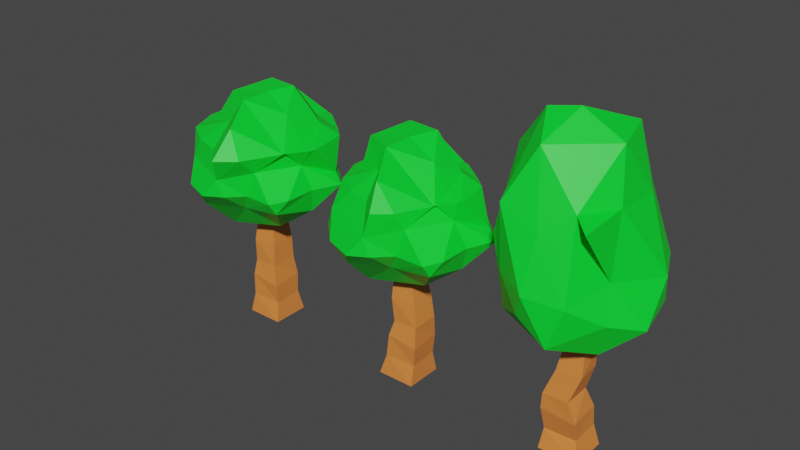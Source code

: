 # Source: tree.blend  (saved by Blender 2.80.75; exported with 4.5.12 LTS)
import bpy
from mathutils import Matrix  # noqa: F401  (used for matrix-valued properties, if any)

bpy.ops.wm.read_factory_settings(use_empty=True)
scene = bpy.context.scene
scene.name = 'Scene'

# ---- materials (node trees are filled in below, after node groups)
mat_treeleaf = bpy.data.materials.new('TreeLeaf')
mat_treewood = bpy.data.materials.new('TreeWood')

# ---- material node trees
mat_treeleaf.use_nodes = True; mat_treeleaf.node_tree.nodes.clear()
_N = mat_treeleaf.node_tree.nodes; _L = mat_treeleaf.node_tree.links
n0 = _N.new('ShaderNodeOutputMaterial'); n0.name = 'Material Output'; n0.location = (300, 300)
n1 = _N.new('ShaderNodeBsdfPrincipled'); n1.name = 'Principled BSDF'; n1.location = (10, 300)
n1.distribution = 'GGX'
n1.subsurface_method = 'BURLEY'
n1.inputs[0].default_value = (0.0, 0.8, 0.02989, 1.0)
n1.inputs[3].default_value = 1.45
n1.inputs[27].default_value = (0.0, 0.0, 0.0, 1.0)
n1.inputs[28].default_value = 1.0
_L.new(n1.outputs[0], n0.inputs[0])
n0.is_active_output = True
mat_treewood.use_nodes = True; mat_treewood.node_tree.nodes.clear()
_N = mat_treewood.node_tree.nodes; _L = mat_treewood.node_tree.links
n0 = _N.new('ShaderNodeOutputMaterial'); n0.name = 'Material Output'; n0.location = (300, 300)
n1 = _N.new('ShaderNodeBsdfPrincipled'); n1.name = 'Principled BSDF'; n1.location = (10, 300)
n1.distribution = 'GGX'
n1.subsurface_method = 'BURLEY'
n1.inputs[0].default_value = (0.8, 0.2392, 0.05176, 1.0)
n1.inputs[3].default_value = 1.45
n1.inputs[27].default_value = (0.0, 0.0, 0.0, 1.0)
n1.inputs[28].default_value = 1.0
_L.new(n1.outputs[0], n0.inputs[0])
n0.is_active_output = True

# ---- world
world_world = bpy.data.worlds.new('World'); scene.world = world_world
world_world.use_nodes = True; world_world.node_tree.nodes.clear()
_N = world_world.node_tree.nodes; _L = world_world.node_tree.links
n0 = _N.new('ShaderNodeOutputWorld'); n0.name = 'World Output'; n0.location = (300, 300)
n1 = _N.new('ShaderNodeBackground'); n1.name = 'Background'; n1.location = (10, 300)
n1.inputs[0].default_value = (0.05088, 0.05088, 0.05088, 1.0)
_L.new(n1.outputs[0], n0.inputs[0])
n0.is_active_output = True
world_world.color = (0.05088, 0.05088, 0.05088)
world_world.use_sun_shadow = False
world_world.sun_shadow_jitter_overblur = 0.0

# ---- meshes
me_cube_001 = bpy.data.meshes.new('Cube.001')
me_cube_001.from_pydata([(-0.4279, 0.3974, 1.84), (-0.3094, -0.3087, 3.747), (-0.4068, 0.4451, 2.485), (-0.3094, 0.3121, 3.747), (-0.3322, 0.3376, 3.149), (0.3114, -0.3087, 3.747), (-0.2931, -0.3348, 3.133), (0.3114, 0.3121, 3.747), (-0.5772, -0.5759, 0.0), (-0.5774, 0.5826, 0.0), (0.581, 0.5823, 0.0), (0.5819, -0.5768, 0.0), (-0.3647, -0.413, 2.546), (-0.3815, -0.3936, 1.808), (-0.4477, -0.4801, 1.327), (-0.4458, -0.4937, 0.6211), (-0.4939, 0.5006, 1.169), (-0.4671, 0.4454, 0.653), (0.3047, 0.352, 3.137), (0.3814, 0.4024, 2.553), (0.4189, 0.3951, 1.906), (0.4585, 0.5061, 1.244), (0.4918, 0.4413, 0.6609), (0.3065, -0.284, 3.205), (0.3937, -0.3579, 2.554), (0.3803, -0.3921, 1.849), (0.5222, -0.4954, 1.217), (0.5114, -0.4416, 0.6136), (0.04635, 0.1996, 3.474), (1.802, -1.518, 4.483), (-0.4833, -2.122, 4.372), (-2.128, 0.2442, 4.472), (-0.6204, 1.975, 4.223), (1.439, 0.9801, 4.67), (0.524, -1.876, 6.866), (-1.422, -0.726, 6.276), (-1.182, 0.9976, 6.67), (0.3678, 1.671, 6.227), (1.576, -0.2583, 6.251), (0.005029, 0.08792, 7.292), (-0.5686, -1.001, 3.312), (1.143, -0.7512, 3.624), (0.4983, -1.487, 4.284), (1.827, -0.1105, 4.103), (1.059, 0.4022, 3.564), (-0.9618, -0.1326, 3.884), (-1.633, -0.9904, 4.381), (-0.5104, 0.7911, 3.574), (-1.383, 1.368, 4.492), (0.3613, 1.711, 4.058), (1.717, -0.3695, 5.593), (2.1, 0.6459, 5.148), (0.2922, -2.314, 5.399), (1.127, -1.626, 5.62), (-1.726, -0.6375, 5.503), (-1.303, -1.718, 5.526), (-1.249, 1.703, 5.54), (-1.756, 0.644, 5.374), (1.087, 1.463, 5.608), (-0.3068, 1.926, 5.295), (1.514, -0.8786, 6.11), (-0.3711, -1.068, 6.664), (-1.71, -0.03685, 6.36), (-0.4361, 1.757, 6.777), (1.324, 0.8624, 6.408), (-0.03244, -0.8269, 7.28), (0.9641, -0.111, 6.898), (-0.9474, -0.389, 7.226), (-0.6588, 0.9175, 7.331), (0.4222, 0.7409, 7.376), (1.58, 1.34, 6.123), (-1.089, 2.116, 4.874), (-2.358, 0.5108, 4.874), (2.121, -0.2275, 6.123), (-2.176, -0.2579, 6.123), (1.65, -0.9701, 6.123), (2.382, 0.558, 4.874), (0.5189, -2.613, 6.123), (-1.523, 1.706, 4.874), (-0.4749, 2.287, 6.123), (-1.769, 1.07, 6.123), (0.6313, 2.092, 6.123), (-0.1072, -2.547, 4.874), (1.768, -1.764, 4.874), (1.662, -0.9556, 6.123), (0.4378, -2.233, 4.874), (-1.784, 1.193, 4.874), (-0.9913, -1.715, 6.123), (1.523, 1.231, 4.874), (-0.4958, 2.26, 4.874), (-1.055, 2.149, 6.123), (-1.886, -0.9248, 6.123), (1.91, 1.033, 6.123), (1.084, -2.147, 6.123), (0.8921, -1.77, 4.874), (0.8628, 1.822, 4.874), (-0.1235, -1.985, 6.123), (1.705, -0.9132, 6.123), (-2.373, -0.1494, 4.874), (-0.9828, -2.215, 4.874), (2.066, -0.3719, 6.123), (-1.924, -0.9446, 4.874), (0.3991, 2.178, 6.123), (-0.117, 2.169, 4.874), (-2.19, 0.1333, 6.123), (1.653, -0.994, 6.123), (-1.784, -1.189, 6.123), (-1.513, 1.651, 6.123), (2.007, -1.244, 4.874), (1.997, 0.9485, 4.874), (2.03, -0.2811, 4.874), (-1.705, -1.5, 4.874)], [], [(6, 1, 3, 4), (4, 3, 7, 18), (18, 7, 5, 23), (23, 5, 1, 6), (20, 19, 24, 25), (7, 3, 1, 5), (11, 27, 15, 8), (27, 26, 14, 15), (25, 24, 12, 13), (26, 25, 13, 14), (21, 20, 25, 26), (10, 22, 27, 11), (24, 23, 6, 12), (22, 21, 26, 27), (19, 18, 23, 24), (9, 17, 22, 10), (17, 16, 21, 22), (16, 0, 20, 21), (0, 2, 19, 20), (2, 4, 18, 19), (8, 15, 17, 9), (15, 14, 16, 17), (14, 13, 0, 16), (13, 12, 2, 0), (12, 6, 4, 2), (28, 41, 40), (29, 41, 43), (28, 40, 45), (28, 45, 47), (28, 47, 44), (29, 43, 110, 108), (30, 42, 85, 82), (31, 46, 101, 98), (32, 48, 78, 71), (33, 49, 95, 88), (29, 108, 83), (30, 82, 99), (31, 98, 72), (32, 71, 89), (33, 88, 109), (34, 105, 75, 65), (35, 61, 67), (36, 62, 68), (37, 63, 69), (38, 64, 66), (66, 69, 39), (66, 64, 69), (64, 37, 69), (69, 68, 39), (69, 63, 68), (63, 36, 68), (68, 67, 39), (68, 62, 67), (62, 35, 67), (67, 65, 39), (67, 61, 65), (61, 34, 65), (65, 66, 39), (65, 75, 84, 66), (60, 97, 84), (51, 92, 73), (51, 58, 70, 92), (58, 81, 70), (59, 79, 102), (59, 56, 90, 79), (56, 107, 90), (57, 104, 80), (57, 54, 74, 104), (54, 91, 74), (55, 87, 106), (55, 52, 96, 87), (52, 77, 96), (53, 60, 105, 93), (53, 50, 60), (50, 100, 97, 60), (58, 59, 102, 81), (58, 95, 103, 59), (49, 32, 89, 103), (56, 57, 80, 107), (56, 78, 86, 57), (48, 31, 72, 86), (54, 55, 106, 91), (54, 101, 111, 55), (46, 30, 99, 111), (52, 53, 93, 77), (52, 85, 94, 53), (42, 29, 83, 94), (50, 51, 73, 100), (50, 110, 76, 51), (43, 33, 109, 76), (44, 49, 33), (44, 47, 49), (47, 32, 49), (47, 48, 32), (47, 45, 48), (45, 31, 48), (45, 46, 31), (45, 40, 46), (40, 30, 46), (43, 44, 33), (43, 41, 44), (41, 28, 44), (40, 42, 30), (40, 41, 42), (41, 29, 42), (84, 97, 38, 66), (90, 107, 36, 63), (96, 77, 34, 61), (103, 89, 59), (111, 99, 55), (76, 109, 51), (88, 95, 58), (75, 105, 60), (84, 75, 60), (79, 90, 63), (87, 96, 61), (103, 95, 49), (111, 101, 46), (76, 110, 43), (71, 78, 56), (109, 88, 58, 51), (102, 79, 63, 37), (106, 87, 61, 35), (81, 102, 37), (91, 106, 35), (100, 73, 38), (98, 101, 54), (89, 71, 56, 59), (70, 81, 37, 64), (74, 91, 35, 62), (97, 100, 38), (86, 72, 57), (94, 83, 53), (82, 85, 52), (72, 98, 54, 57), (92, 70, 64), (104, 74, 62), (86, 78, 48), (94, 85, 42), (108, 110, 50), (99, 82, 52, 55), (73, 92, 64, 38), (80, 104, 62, 36), (93, 105, 34), (107, 80, 36), (77, 93, 34), (83, 108, 50, 53)])
me_cube_001.polygons.foreach_set('material_index', [1, 1, 1, 1, 1, 1, 1, 1, 1, 1, 1, 1, 1, 1, 1, 1, 1, 1, 1, 1, 1, 1, 1, 1, 1, 0, 0, 0, 0, 0, 0, 0, 0, 0, 0, 0, 0, 0, 0, 0, 0, 0, 0, 0, 0, 0, 0, 0, 0, 0, 0, 0, 0, 0, 0, 0, 0, 0, 0, 0, 0, 0, 0, 0, 0, 0, 0, 0, 0, 0, 0, 0, 0, 0, 0, 0, 0, 0, 0, 0, 0, 0, 0, 0, 0, 0, 0, 0, 0, 0, 0, 0, 0, 0, 0, 0, 0, 0, 0, 0, 0, 0, 0, 0, 0, 0, 0, 0, 0, 0, 0, 0, 0, 0, 0, 0, 0, 0, 0, 0, 0, 0, 0, 0, 0, 0, 0, 0, 0, 0, 0, 0, 0, 0, 0, 0, 0, 0, 0, 0, 0, 0, 0, 0, 0, 0, 0])
_uv = me_cube_001.uv_layers.new(name='UVMap')
_uv.uv.foreach_set('vector', [0.6042, 0.0, 0.625, 0.0, 0.625, 0.25, 0.6042, 0.25, 0.6042, 0.25, 0.625, 0.25, 0.625, 0.5, 0.6042, 0.5, 0.6042, 0.5, 0.625, 0.5, 0.625, 0.75, 0.6042, 0.75, 0.6042, 0.75, 0.625, 0.75, 0.625, 1.0, 0.6042, 1.0, 0.5625, 0.5, 0.5833, 0.5, 0.5833, 0.75, 0.5625, 0.75, 0.625, 0.5, 0.875, 0.5, 0.875, 0.75, 0.625, 0.75, 0.5, 0.75, 0.5208, 0.75, 0.5208, 1.0, 0.5, 1.0, 0.5208, 0.75, 0.5417, 0.75, 0.5417, 1.0, 0.5208, 1.0, 0.5625, 0.75, 0.5833, 0.75, 0.5833, 1.0, 0.5625, 1.0, 0.5417, 0.75, 0.5625, 0.75, 0.5625, 1.0, 0.5417, 1.0, 0.5417, 0.5, 0.5625, 0.5, 0.5625, 0.75, 0.5417, 0.75, 0.5, 0.5, 0.5208, 0.5, 0.5208, 0.75, 0.5, 0.75, 0.5833, 0.75, 0.6042, 0.75, 0.6042, 1.0, 0.5833, 1.0, 0.5208, 0.5, 0.5417, 0.5, 0.5417, 0.75, 0.5208, 0.75, 0.5833, 0.5, 0.6042, 0.5, 0.6042, 0.75, 0.5833, 0.75, 0.5, 0.25, 0.5208, 0.25, 0.5208, 0.5, 0.5, 0.5, 0.5208, 0.25, 0.5417, 0.25, 0.5417, 0.5, 0.5208, 0.5, 0.5417, 0.25, 0.5625, 0.25, 0.5625, 0.5, 0.5417, 0.5, 0.5625, 0.25, 0.5833, 0.25, 0.5833, 0.5, 0.5625, 0.5, 0.5833, 0.25, 0.6042, 0.25, 0.6042, 0.5, 0.5833, 0.5, 0.5, 0.0, 0.5208, 0.0, 0.5208, 0.25, 0.5, 0.25, 0.5208, 0.0, 0.5417, 0.0, 0.5417, 0.25, 0.5208, 0.25, 0.5417, 0.0, 0.5625, 0.0, 0.5625, 0.25, 0.5417, 0.25, 0.5625, 0.0, 0.5833, 0.0, 0.5833, 0.25, 0.5625, 0.25, 0.5833, 0.0, 0.6042, 0.0, 0.6042, 0.25, 0.5833, 0.25, 0.8182, 0.0, 0.7727, 0.07873, 0.8636, 0.07873, 0.7273, 0.1575, 0.6818, 0.07873, 0.6364, 0.1575, 0.09091, 0.0, 0.04545, 0.07873, 0.1364, 0.07873, 0.2727, 0.0, 0.2273, 0.07873, 0.3182, 0.07873, 0.4545, 0.0, 0.4091, 0.07873, 0.5, 0.07873, 0.7273, 0.1575, 0.6364, 0.1575, 0.6597, 0.1979, 0.7114, 0.1849, 0.9091, 0.1575, 0.8182, 0.1575, 0.8423, 0.1993, 0.8868, 0.1961, 0.1818, 0.1575, 0.09091, 0.1575, 0.1108, 0.1919, 0.1631, 0.1899, 0.3636, 0.1575, 0.2727, 0.1575, 0.2892, 0.186, 0.3413, 0.1962, 0.5455, 0.1575, 0.4545, 0.1575, 0.4783, 0.1986, 0.5357, 0.1744, 0.7273, 0.1575, 0.7114, 0.1849, 0.7427, 0.1842, 0.9091, 0.1575, 0.8868, 0.1961, 0.9288, 0.1915, 0.1818, 0.1575, 0.1631, 0.1899, 0.2033, 0.1947, 0.3636, 0.1575, 0.3413, 0.1962, 0.3916, 0.2059, 0.5455, 0.1575, 0.5357, 0.1744, 0.5659, 0.1929, 0.8182, 0.3149, 0.7288, 0.3149, 0.7278, 0.3158, 0.7727, 0.3937, 1.0, 0.3149, 0.9091, 0.3149, 0.9545, 0.3937, 0.2727, 0.3149, 0.1818, 0.3149, 0.2273, 0.3937, 0.4545, 0.3149, 0.3636, 0.3149, 0.4091, 0.3937, 0.6364, 0.3149, 0.5455, 0.3149, 0.5909, 0.3937, 0.5909, 0.3937, 0.5, 0.3937, 0.5455, 0.4724, 0.5909, 0.3937, 0.5455, 0.3149, 0.5, 0.3937, 0.5455, 0.3149, 0.4545, 0.3149, 0.5, 0.3937, 0.4091, 0.3937, 0.3182, 0.3937, 0.3636, 0.4724, 0.4091, 0.3937, 0.3636, 0.3149, 0.3182, 0.3937, 0.3636, 0.3149, 0.2727, 0.3149, 0.3182, 0.3937, 0.2273, 0.3937, 0.1364, 0.3937, 0.1818, 0.4724, 0.2273, 0.3937, 0.1818, 0.3149, 0.1364, 0.3937, 0.1818, 0.3149, 0.09091, 0.3149, 0.1364, 0.3937, 0.9545, 0.3937, 0.8636, 0.3937, 0.9091, 0.4724, 0.9545, 0.3937, 0.9091, 0.3149, 0.8636, 0.3937, 0.9091, 0.3149, 0.8182, 0.3149, 0.8636, 0.3937, 0.7727, 0.3937, 0.6818, 0.3937, 0.7273, 0.4724, 0.7727, 0.3937, 0.7278, 0.3158, 0.7265, 0.3162, 0.6818, 0.3937, 0.7273, 0.3149, 0.719, 0.3149, 0.7265, 0.3162, 0.5909, 0.2362, 0.5555, 0.2975, 0.6312, 0.306, 0.5909, 0.2362, 0.5, 0.2362, 0.5291, 0.2865, 0.5555, 0.2975, 0.5, 0.2362, 0.4623, 0.3014, 0.5291, 0.2865, 0.4091, 0.2362, 0.3835, 0.2805, 0.4495, 0.3062, 0.4091, 0.2362, 0.3182, 0.2362, 0.3395, 0.2731, 0.3835, 0.2805, 0.3182, 0.2362, 0.2948, 0.2766, 0.3395, 0.2731, 0.2273, 0.2362, 0.1926, 0.2962, 0.2537, 0.2819, 0.2273, 0.2362, 0.1364, 0.2362, 0.1692, 0.2931, 0.1926, 0.2962, 0.1364, 0.2362, 0.09994, 0.2993, 0.1692, 0.2931, 0.9545, 0.2362, 0.9308, 0.2773, 0.9907, 0.2987, 0.9545, 0.2362, 0.8636, 0.2362, 0.8897, 0.2814, 0.9308, 0.2773, 0.8636, 0.2362, 0.8411, 0.2752, 0.8897, 0.2814, 0.7727, 0.2362, 0.7273, 0.3149, 0.7288, 0.3149, 0.7908, 0.2675, 0.7727, 0.2362, 0.6818, 0.2362, 0.7273, 0.3149, 0.6818, 0.2362, 0.6454, 0.2993, 0.719, 0.3149, 0.7273, 0.3149, 0.5, 0.2362, 0.4091, 0.2362, 0.4495, 0.3062, 0.4623, 0.3014, 0.5, 0.2362, 0.4783, 0.1986, 0.4242, 0.21, 0.4091, 0.2362, 0.4545, 0.1575, 0.3636, 0.1575, 0.3916, 0.2059, 0.4242, 0.21, 0.3182, 0.2362, 0.2273, 0.2362, 0.2537, 0.2819, 0.2948, 0.2766, 0.3182, 0.2362, 0.2892, 0.186, 0.2529, 0.1918, 0.2273, 0.2362, 0.2727, 0.1575, 0.1818, 0.1575, 0.2033, 0.1947, 0.2529, 0.1918, 0.1364, 0.2362, 0.04545, 0.2362, 0.08157, 0.2987, 0.09994, 0.2993, 0.1364, 0.2362, 0.1108, 0.1919, 0.07145, 0.1912, 0.04545, 0.2362, 0.09091, 0.1575, 0.0, 0.1575, 0.01967, 0.1915, 0.07145, 0.1912, 0.8636, 0.2362, 0.7727, 0.2362, 0.7908, 0.2675, 0.8411, 0.2752, 0.8636, 0.2362, 0.8423, 0.1993, 0.7983, 0.1919, 0.7727, 0.2362, 0.8182, 0.1575, 0.7273, 0.1575, 0.7427, 0.1842, 0.7983, 0.1919, 0.6818, 0.2362, 0.5909, 0.2362, 0.6312, 0.306, 0.6454, 0.2993, 0.6818, 0.2362, 0.6597, 0.1979, 0.602, 0.2169, 0.5909, 0.2362, 0.6364, 0.1575, 0.5455, 0.1575, 0.5659, 0.1929, 0.602, 0.2169, 0.5, 0.07873, 0.4545, 0.1575, 0.5455, 0.1575, 0.5, 0.07873, 0.4091, 0.07873, 0.4545, 0.1575, 0.4091, 0.07873, 0.3636, 0.1575, 0.4545, 0.1575, 0.3182, 0.07873, 0.2727, 0.1575, 0.3636, 0.1575, 0.3182, 0.07873, 0.2273, 0.07873, 0.2727, 0.1575, 0.2273, 0.07873, 0.1818, 0.1575, 0.2727, 0.1575, 0.1364, 0.07873, 0.09091, 0.1575, 0.1818, 0.1575, 0.1364, 0.07873, 0.04545, 0.07873, 0.09091, 0.1575, 0.04545, 0.07873, 0.0, 0.1575, 0.09091, 0.1575, 0.6364, 0.1575, 0.5909, 0.07873, 0.5455, 0.1575, 0.6364, 0.1575, 0.6818, 0.07873, 0.5909, 0.07873, 0.6818, 0.07873, 0.6364, 0.0, 0.5909, 0.07873, 0.8636, 0.07873, 0.8182, 0.1575, 0.9091, 0.1575, 0.8636, 0.07873, 0.7727, 0.07873, 0.8182, 0.1575, 0.7727, 0.07873, 0.7273, 0.1575, 0.8182, 0.1575, 0.7265, 0.3162, 0.719, 0.3149, 0.6364, 0.3149, 0.6818, 0.3937, 0.3395, 0.2731, 0.2948, 0.2766, 0.2727, 0.3149, 0.3636, 0.3149, 0.8897, 0.2814, 0.8411, 0.2752, 0.8182, 0.3149, 0.9091, 0.3149, 0.4242, 0.21, 0.3916, 0.2059, 0.4091, 0.2362, 0.07145, 0.1912, 0.01967, 0.1915, 0.04545, 0.2362, 0.602, 0.2169, 0.5659, 0.1929, 0.5909, 0.2362, 0.5357, 0.1744, 0.4783, 0.1986, 0.5, 0.2362, 0.7278, 0.3158, 0.7288, 0.3149, 0.7273, 0.3149, 0.7265, 0.3162, 0.7278, 0.3158, 0.7273, 0.3149, 0.3835, 0.2805, 0.3395, 0.2731, 0.3636, 0.3149, 0.9308, 0.2773, 0.8897, 0.2814, 0.9091, 0.3149, 0.4242, 0.21, 0.4783, 0.1986, 0.4545, 0.1575, 0.07145, 0.1912, 0.1108, 0.1919, 0.09091, 0.1575, 0.602, 0.2169, 0.6597, 0.1979, 0.6364, 0.1575, 0.3413, 0.1962, 0.2892, 0.186, 0.3182, 0.2362, 0.5659, 0.1929, 0.5357, 0.1744, 0.5, 0.2362, 0.5909, 0.2362, 0.4495, 0.3062, 0.3835, 0.2805, 0.3636, 0.3149, 0.4545, 0.3149, 0.9907, 0.2987, 0.9308, 0.2773, 0.9091, 0.3149, 1.0, 0.3149, 0.4623, 0.3014, 0.4495, 0.3062, 0.4545, 0.3149, 0.09994, 0.2993, 0.08157, 0.2987, 0.09091, 0.3149, 0.6454, 0.2993, 0.6312, 0.306, 0.6364, 0.3149, 0.1631, 0.1899, 0.1108, 0.1919, 0.1364, 0.2362, 0.3916, 0.2059, 0.3413, 0.1962, 0.3182, 0.2362, 0.4091, 0.2362, 0.5291, 0.2865, 0.4623, 0.3014, 0.4545, 0.3149, 0.5455, 0.3149, 0.1692, 0.2931, 0.09994, 0.2993, 0.09091, 0.3149, 0.1818, 0.3149, 0.719, 0.3149, 0.6454, 0.2993, 0.6364, 0.3149, 0.2529, 0.1918, 0.2033, 0.1947, 0.2273, 0.2362, 0.7983, 0.1919, 0.7427, 0.1842, 0.7727, 0.2362, 0.8868, 0.1961, 0.8423, 0.1993, 0.8636, 0.2362, 0.2033, 0.1947, 0.1631, 0.1899, 0.1364, 0.2362, 0.2273, 0.2362, 0.5555, 0.2975, 0.5291, 0.2865, 0.5455, 0.3149, 0.1926, 0.2962, 0.1692, 0.2931, 0.1818, 0.3149, 0.2529, 0.1918, 0.2892, 0.186, 0.2727, 0.1575, 0.7983, 0.1919, 0.8423, 0.1993, 0.8182, 0.1575, 0.7114, 0.1849, 0.6597, 0.1979, 0.6818, 0.2362, 0.9288, 0.1915, 0.8868, 0.1961, 0.8636, 0.2362, 0.9545, 0.2362, 0.6312, 0.306, 0.5555, 0.2975, 0.5455, 0.3149, 0.6364, 0.3149, 0.2537, 0.2819, 0.1926, 0.2962, 0.1818, 0.3149, 0.2727, 0.3149, 0.7908, 0.2675, 0.7288, 0.3149, 0.8182, 0.3149, 0.2948, 0.2766, 0.2537, 0.2819, 0.2727, 0.3149, 0.8411, 0.2752, 0.7908, 0.2675, 0.8182, 0.3149, 0.7427, 0.1842, 0.7114, 0.1849, 0.6818, 0.2362, 0.7727, 0.2362])
me_cube_001.materials.append(mat_treeleaf)
me_cube_001.materials.append(mat_treewood)
me_cube_001.use_remesh_preserve_volume = False
me_cube_001.use_remesh_preserve_attributes = False
me_cube_001.use_mirror_vertex_groups = False
me_cube_001.update()
me_cube_002 = bpy.data.meshes.new('Cube.002')
me_cube_002.from_pydata([(-0.176, 0.3974, 1.84), (-0.2616, -0.3087, 3.747), (-0.2405, 0.4451, 2.485), (-0.2599, 0.3121, 3.747), (-0.2364, 0.3376, 3.149), (0.3617, -0.3087, 3.747), (-0.1985, -0.3348, 3.133), (0.3657, 0.3121, 3.747), (-0.5222, -0.5759, 0.0), (-0.5251, 0.5826, 0.0), (0.6293, 0.5823, 0.0), (0.6333, -0.5768, 0.0), (-0.2091, -0.413, 2.546), (-0.1296, -0.3936, 1.808), (-0.2626, -0.4801, 1.327), (-0.3385, -0.4937, 0.6211), (-0.3318, 0.5006, 1.169), (-0.36, 0.4454, 0.653), (0.4082, 0.352, 3.137), (0.5476, 0.4024, 2.553), (0.6707, 0.3951, 1.906), (0.6219, 0.5061, 1.244), (0.5934, 0.4413, 0.6609), (0.3983, -0.284, 3.205), (0.5531, -0.3579, 2.554), (0.6322, -0.3921, 1.849), (0.6875, -0.4954, 1.217), (0.6128, -0.4416, 0.6136), (0.07992, 0.1996, 3.474), (1.986, -1.518, 4.483), (-0.2999, -2.122, 4.372), (-1.945, 0.2442, 4.472), (-0.437, 1.975, 4.223), (1.623, 0.9801, 4.67), (0.5492, -1.876, 6.866), (-1.083, -0.6218, 6.256), (-0.889, 0.8544, 6.649), (0.4419, 1.431, 6.207), (1.485, -0.2212, 6.231), (0.005029, 0.08792, 7.292), (-0.5019, -1.001, 3.312), (1.23, -0.7512, 3.624), (0.6817, -1.487, 4.284), (1.941, -0.1105, 4.103), (1.138, 0.4022, 3.564), (-0.8758, -0.1326, 3.884), (-1.449, -0.9904, 4.381), (-0.4345, 0.7911, 3.574), (-1.2, 1.368, 4.492), (0.4634, 1.711, 4.058), (1.841, -0.3655, 5.591), (2.246, 0.6459, 5.148), (0.4311, -2.313, 5.399), (1.227, -1.617, 5.62), (-1.599, -0.635, 5.502), (-1.169, -1.711, 5.525), (-1.113, 1.69, 5.539), (-1.637, 0.644, 5.374), (1.227, 1.458, 5.606), (-0.1703, 1.926, 5.295), (1.449, -0.7524, 6.09), (-0.2023, -0.9149, 6.644), (-1.338, -0.03155, 6.339), (-0.4034, 1.756, 6.777), (1.261, 0.7385, 6.387), (-0.03622, -0.8241, 7.28), (0.985, -0.111, 6.897), (-0.9407, -0.389, 7.226), (-0.6549, 0.9164, 7.331), (0.4235, 0.7409, 7.376), (1.504, 1.147, 6.103), (-0.9051, 2.116, 4.874), (-2.174, 0.5108, 4.874), (1.973, -0.1949, 6.103), (-1.713, -0.2209, 6.103), (1.562, -0.8308, 6.103), (2.565, 0.558, 4.874), (0.6064, -2.238, 6.103), (-1.339, 1.706, 4.874), (-0.2486, 1.959, 6.103), (-1.365, 0.9161, 6.103), (0.6827, 1.791, 6.103), (0.07616, -2.547, 4.874), (1.951, -1.764, 4.874), (1.574, -0.8184, 6.103), (0.6212, -2.233, 4.874), (-1.6, 1.193, 4.874), (-0.6924, -1.469, 6.103), (1.707, 1.231, 4.874), (-0.3124, 2.26, 4.874), (-0.7476, 1.841, 6.103), (-1.457, -0.792, 6.103), (1.792, 0.885, 6.103), (1.083, -1.839, 6.103), (1.076, -1.77, 4.874), (1.046, 1.822, 4.874), (0.05193, -1.7, 6.103), (1.613, -0.7821, 6.103), (-2.19, -0.1494, 4.874), (-0.7994, -2.215, 4.874), (1.928, -0.3185, 6.103), (-1.741, -0.9446, 4.874), (0.4901, 1.865, 6.103), (0.06635, 2.169, 4.874), (-1.732, 0.1141, 6.103), (1.563, -0.8512, 6.103), (-1.376, -1.018, 6.103), (-1.133, 1.414, 6.103), (2.191, -1.244, 4.874), (2.181, 0.9485, 4.874), (2.214, -0.2811, 4.874), (-1.522, -1.5, 4.874)], [], [(6, 1, 3, 4), (4, 3, 7, 18), (18, 7, 5, 23), (23, 5, 1, 6), (20, 19, 24, 25), (7, 3, 1, 5), (11, 27, 15, 8), (27, 26, 14, 15), (25, 24, 12, 13), (26, 25, 13, 14), (21, 20, 25, 26), (10, 22, 27, 11), (24, 23, 6, 12), (22, 21, 26, 27), (19, 18, 23, 24), (9, 17, 22, 10), (17, 16, 21, 22), (16, 0, 20, 21), (0, 2, 19, 20), (2, 4, 18, 19), (8, 15, 17, 9), (15, 14, 16, 17), (14, 13, 0, 16), (13, 12, 2, 0), (12, 6, 4, 2), (28, 41, 40), (29, 41, 43), (28, 40, 45), (28, 45, 47), (28, 47, 44), (29, 43, 110, 108), (30, 42, 85, 82), (31, 46, 101, 98), (32, 48, 78, 71), (33, 49, 95, 88), (29, 108, 83), (30, 82, 99), (31, 98, 72), (32, 71, 89), (33, 88, 109), (34, 105, 75, 65), (35, 61, 67), (36, 62, 68), (37, 63, 69), (38, 64, 66), (66, 69, 39), (66, 64, 69), (64, 37, 69), (69, 68, 39), (69, 63, 68), (63, 36, 68), (68, 67, 39), (68, 62, 67), (62, 35, 67), (67, 65, 39), (67, 61, 65), (61, 34, 65), (65, 66, 39), (65, 75, 84, 66), (60, 97, 84), (51, 92, 73), (51, 58, 70, 92), (58, 81, 70), (59, 79, 102), (59, 56, 90, 79), (56, 107, 90), (57, 104, 80), (57, 54, 74, 104), (54, 91, 74), (55, 87, 106), (55, 52, 96, 87), (52, 77, 96), (53, 60, 105, 93), (53, 50, 60), (50, 100, 97, 60), (58, 59, 102, 81), (58, 95, 103, 59), (49, 32, 89, 103), (56, 57, 80, 107), (56, 78, 86, 57), (48, 31, 72, 86), (54, 55, 106, 91), (54, 101, 111, 55), (46, 30, 99, 111), (52, 53, 93, 77), (52, 85, 94, 53), (42, 29, 83, 94), (50, 51, 73, 100), (50, 110, 76, 51), (43, 33, 109, 76), (44, 49, 33), (44, 47, 49), (47, 32, 49), (47, 48, 32), (47, 45, 48), (45, 31, 48), (45, 46, 31), (45, 40, 46), (40, 30, 46), (43, 44, 33), (43, 41, 44), (41, 28, 44), (40, 42, 30), (40, 41, 42), (41, 29, 42), (84, 97, 38, 66), (90, 107, 36, 63), (96, 77, 34, 61), (103, 89, 59), (111, 99, 55), (76, 109, 51), (88, 95, 58), (75, 105, 60), (84, 75, 60), (79, 90, 63), (87, 96, 61), (103, 95, 49), (111, 101, 46), (76, 110, 43), (71, 78, 56), (109, 88, 58, 51), (102, 79, 63, 37), (106, 87, 61, 35), (81, 102, 37), (91, 106, 35), (100, 73, 38), (98, 101, 54), (89, 71, 56, 59), (70, 81, 37, 64), (74, 91, 35, 62), (97, 100, 38), (86, 72, 57), (94, 83, 53), (82, 85, 52), (72, 98, 54, 57), (92, 70, 64), (104, 74, 62), (86, 78, 48), (94, 85, 42), (108, 110, 50), (99, 82, 52, 55), (73, 92, 64, 38), (80, 104, 62, 36), (93, 105, 34), (107, 80, 36), (77, 93, 34), (83, 108, 50, 53)])
me_cube_002.polygons.foreach_set('material_index', [1, 1, 1, 1, 1, 1, 1, 1, 1, 1, 1, 1, 1, 1, 1, 1, 1, 1, 1, 1, 1, 1, 1, 1, 1, 0, 0, 0, 0, 0, 0, 0, 0, 0, 0, 0, 0, 0, 0, 0, 0, 0, 0, 0, 0, 0, 0, 0, 0, 0, 0, 0, 0, 0, 0, 0, 0, 0, 0, 0, 0, 0, 0, 0, 0, 0, 0, 0, 0, 0, 0, 0, 0, 0, 0, 0, 0, 0, 0, 0, 0, 0, 0, 0, 0, 0, 0, 0, 0, 0, 0, 0, 0, 0, 0, 0, 0, 0, 0, 0, 0, 0, 0, 0, 0, 0, 0, 0, 0, 0, 0, 0, 0, 0, 0, 0, 0, 0, 0, 0, 0, 0, 0, 0, 0, 0, 0, 0, 0, 0, 0, 0, 0, 0, 0, 0, 0, 0, 0, 0, 0, 0, 0, 0, 0, 0, 0])
_uv = me_cube_002.uv_layers.new(name='UVMap')
_uv.uv.foreach_set('vector', [0.6042, 0.0, 0.625, 0.0, 0.625, 0.25, 0.6042, 0.25, 0.6042, 0.25, 0.625, 0.25, 0.625, 0.5, 0.6042, 0.5, 0.6042, 0.5, 0.625, 0.5, 0.625, 0.75, 0.6042, 0.75, 0.6042, 0.75, 0.625, 0.75, 0.625, 1.0, 0.6042, 1.0, 0.5625, 0.5, 0.5833, 0.5, 0.5833, 0.75, 0.5625, 0.75, 0.625, 0.5, 0.875, 0.5, 0.875, 0.75, 0.625, 0.75, 0.5, 0.75, 0.5208, 0.75, 0.5208, 1.0, 0.5, 1.0, 0.5208, 0.75, 0.5417, 0.75, 0.5417, 1.0, 0.5208, 1.0, 0.5625, 0.75, 0.5833, 0.75, 0.5833, 1.0, 0.5625, 1.0, 0.5417, 0.75, 0.5625, 0.75, 0.5625, 1.0, 0.5417, 1.0, 0.5417, 0.5, 0.5625, 0.5, 0.5625, 0.75, 0.5417, 0.75, 0.5, 0.5, 0.5208, 0.5, 0.5208, 0.75, 0.5, 0.75, 0.5833, 0.75, 0.6042, 0.75, 0.6042, 1.0, 0.5833, 1.0, 0.5208, 0.5, 0.5417, 0.5, 0.5417, 0.75, 0.5208, 0.75, 0.5833, 0.5, 0.6042, 0.5, 0.6042, 0.75, 0.5833, 0.75, 0.5, 0.25, 0.5208, 0.25, 0.5208, 0.5, 0.5, 0.5, 0.5208, 0.25, 0.5417, 0.25, 0.5417, 0.5, 0.5208, 0.5, 0.5417, 0.25, 0.5625, 0.25, 0.5625, 0.5, 0.5417, 0.5, 0.5625, 0.25, 0.5833, 0.25, 0.5833, 0.5, 0.5625, 0.5, 0.5833, 0.25, 0.6042, 0.25, 0.6042, 0.5, 0.5833, 0.5, 0.5, 0.0, 0.5208, 0.0, 0.5208, 0.25, 0.5, 0.25, 0.5208, 0.0, 0.5417, 0.0, 0.5417, 0.25, 0.5208, 0.25, 0.5417, 0.0, 0.5625, 0.0, 0.5625, 0.25, 0.5417, 0.25, 0.5625, 0.0, 0.5833, 0.0, 0.5833, 0.25, 0.5625, 0.25, 0.5833, 0.0, 0.6042, 0.0, 0.6042, 0.25, 0.5833, 0.25, 0.8182, 0.0, 0.7727, 0.07873, 0.8636, 0.07873, 0.7273, 0.1575, 0.6818, 0.07873, 0.6364, 0.1575, 0.09091, 0.0, 0.04545, 0.07873, 0.1364, 0.07873, 0.2727, 0.0, 0.2273, 0.07873, 0.3182, 0.07873, 0.4545, 0.0, 0.4091, 0.07873, 0.5, 0.07873, 0.7273, 0.1575, 0.6364, 0.1575, 0.6597, 0.1979, 0.7114, 0.1849, 0.9091, 0.1575, 0.8182, 0.1575, 0.8423, 0.1993, 0.8868, 0.1961, 0.1818, 0.1575, 0.09091, 0.1575, 0.1108, 0.1919, 0.1631, 0.1899, 0.3636, 0.1575, 0.2727, 0.1575, 0.2892, 0.186, 0.3413, 0.1962, 0.5455, 0.1575, 0.4545, 0.1575, 0.4783, 0.1986, 0.5357, 0.1744, 0.7273, 0.1575, 0.7114, 0.1849, 0.7427, 0.1842, 0.9091, 0.1575, 0.8868, 0.1961, 0.9288, 0.1915, 0.1818, 0.1575, 0.1631, 0.1899, 0.2033, 0.1947, 0.3636, 0.1575, 0.3413, 0.1962, 0.3916, 0.2059, 0.5455, 0.1575, 0.5357, 0.1744, 0.5659, 0.1929, 0.8182, 0.3149, 0.7288, 0.3149, 0.7278, 0.3158, 0.7727, 0.3937, 1.0, 0.3149, 0.9091, 0.3149, 0.9545, 0.3937, 0.2727, 0.3149, 0.1818, 0.3149, 0.2273, 0.3937, 0.4545, 0.3149, 0.3636, 0.3149, 0.4091, 0.3937, 0.6364, 0.3149, 0.5455, 0.3149, 0.5909, 0.3937, 0.5909, 0.3937, 0.5, 0.3937, 0.5455, 0.4724, 0.5909, 0.3937, 0.5455, 0.3149, 0.5, 0.3937, 0.5455, 0.3149, 0.4545, 0.3149, 0.5, 0.3937, 0.4091, 0.3937, 0.3182, 0.3937, 0.3636, 0.4724, 0.4091, 0.3937, 0.3636, 0.3149, 0.3182, 0.3937, 0.3636, 0.3149, 0.2727, 0.3149, 0.3182, 0.3937, 0.2273, 0.3937, 0.1364, 0.3937, 0.1818, 0.4724, 0.2273, 0.3937, 0.1818, 0.3149, 0.1364, 0.3937, 0.1818, 0.3149, 0.09091, 0.3149, 0.1364, 0.3937, 0.9545, 0.3937, 0.8636, 0.3937, 0.9091, 0.4724, 0.9545, 0.3937, 0.9091, 0.3149, 0.8636, 0.3937, 0.9091, 0.3149, 0.8182, 0.3149, 0.8636, 0.3937, 0.7727, 0.3937, 0.6818, 0.3937, 0.7273, 0.4724, 0.7727, 0.3937, 0.7278, 0.3158, 0.7265, 0.3162, 0.6818, 0.3937, 0.7273, 0.3149, 0.719, 0.3149, 0.7265, 0.3162, 0.5909, 0.2362, 0.5555, 0.2975, 0.6312, 0.306, 0.5909, 0.2362, 0.5, 0.2362, 0.5291, 0.2865, 0.5555, 0.2975, 0.5, 0.2362, 0.4623, 0.3014, 0.5291, 0.2865, 0.4091, 0.2362, 0.3835, 0.2805, 0.4495, 0.3062, 0.4091, 0.2362, 0.3182, 0.2362, 0.3395, 0.2731, 0.3835, 0.2805, 0.3182, 0.2362, 0.2948, 0.2766, 0.3395, 0.2731, 0.2273, 0.2362, 0.1926, 0.2962, 0.2537, 0.2819, 0.2273, 0.2362, 0.1364, 0.2362, 0.1692, 0.2931, 0.1926, 0.2962, 0.1364, 0.2362, 0.09994, 0.2993, 0.1692, 0.2931, 0.9545, 0.2362, 0.9308, 0.2773, 0.9907, 0.2987, 0.9545, 0.2362, 0.8636, 0.2362, 0.8897, 0.2814, 0.9308, 0.2773, 0.8636, 0.2362, 0.8411, 0.2752, 0.8897, 0.2814, 0.7727, 0.2362, 0.7273, 0.3149, 0.7288, 0.3149, 0.7908, 0.2675, 0.7727, 0.2362, 0.6818, 0.2362, 0.7273, 0.3149, 0.6818, 0.2362, 0.6454, 0.2993, 0.719, 0.3149, 0.7273, 0.3149, 0.5, 0.2362, 0.4091, 0.2362, 0.4495, 0.3062, 0.4623, 0.3014, 0.5, 0.2362, 0.4783, 0.1986, 0.4242, 0.21, 0.4091, 0.2362, 0.4545, 0.1575, 0.3636, 0.1575, 0.3916, 0.2059, 0.4242, 0.21, 0.3182, 0.2362, 0.2273, 0.2362, 0.2537, 0.2819, 0.2948, 0.2766, 0.3182, 0.2362, 0.2892, 0.186, 0.2529, 0.1918, 0.2273, 0.2362, 0.2727, 0.1575, 0.1818, 0.1575, 0.2033, 0.1947, 0.2529, 0.1918, 0.1364, 0.2362, 0.04545, 0.2362, 0.08157, 0.2987, 0.09994, 0.2993, 0.1364, 0.2362, 0.1108, 0.1919, 0.07145, 0.1912, 0.04545, 0.2362, 0.09091, 0.1575, 0.0, 0.1575, 0.01967, 0.1915, 0.07145, 0.1912, 0.8636, 0.2362, 0.7727, 0.2362, 0.7908, 0.2675, 0.8411, 0.2752, 0.8636, 0.2362, 0.8423, 0.1993, 0.7983, 0.1919, 0.7727, 0.2362, 0.8182, 0.1575, 0.7273, 0.1575, 0.7427, 0.1842, 0.7983, 0.1919, 0.6818, 0.2362, 0.5909, 0.2362, 0.6312, 0.306, 0.6454, 0.2993, 0.6818, 0.2362, 0.6597, 0.1979, 0.602, 0.2169, 0.5909, 0.2362, 0.6364, 0.1575, 0.5455, 0.1575, 0.5659, 0.1929, 0.602, 0.2169, 0.5, 0.07873, 0.4545, 0.1575, 0.5455, 0.1575, 0.5, 0.07873, 0.4091, 0.07873, 0.4545, 0.1575, 0.4091, 0.07873, 0.3636, 0.1575, 0.4545, 0.1575, 0.3182, 0.07873, 0.2727, 0.1575, 0.3636, 0.1575, 0.3182, 0.07873, 0.2273, 0.07873, 0.2727, 0.1575, 0.2273, 0.07873, 0.1818, 0.1575, 0.2727, 0.1575, 0.1364, 0.07873, 0.09091, 0.1575, 0.1818, 0.1575, 0.1364, 0.07873, 0.04545, 0.07873, 0.09091, 0.1575, 0.04545, 0.07873, 0.0, 0.1575, 0.09091, 0.1575, 0.6364, 0.1575, 0.5909, 0.07873, 0.5455, 0.1575, 0.6364, 0.1575, 0.6818, 0.07873, 0.5909, 0.07873, 0.6818, 0.07873, 0.6364, 0.0, 0.5909, 0.07873, 0.8636, 0.07873, 0.8182, 0.1575, 0.9091, 0.1575, 0.8636, 0.07873, 0.7727, 0.07873, 0.8182, 0.1575, 0.7727, 0.07873, 0.7273, 0.1575, 0.8182, 0.1575, 0.7265, 0.3162, 0.719, 0.3149, 0.6364, 0.3149, 0.6818, 0.3937, 0.3395, 0.2731, 0.2948, 0.2766, 0.2727, 0.3149, 0.3636, 0.3149, 0.8897, 0.2814, 0.8411, 0.2752, 0.8182, 0.3149, 0.9091, 0.3149, 0.4242, 0.21, 0.3916, 0.2059, 0.4091, 0.2362, 0.07145, 0.1912, 0.01967, 0.1915, 0.04545, 0.2362, 0.602, 0.2169, 0.5659, 0.1929, 0.5909, 0.2362, 0.5357, 0.1744, 0.4783, 0.1986, 0.5, 0.2362, 0.7278, 0.3158, 0.7288, 0.3149, 0.7273, 0.3149, 0.7265, 0.3162, 0.7278, 0.3158, 0.7273, 0.3149, 0.3835, 0.2805, 0.3395, 0.2731, 0.3636, 0.3149, 0.9308, 0.2773, 0.8897, 0.2814, 0.9091, 0.3149, 0.4242, 0.21, 0.4783, 0.1986, 0.4545, 0.1575, 0.07145, 0.1912, 0.1108, 0.1919, 0.09091, 0.1575, 0.602, 0.2169, 0.6597, 0.1979, 0.6364, 0.1575, 0.3413, 0.1962, 0.2892, 0.186, 0.3182, 0.2362, 0.5659, 0.1929, 0.5357, 0.1744, 0.5, 0.2362, 0.5909, 0.2362, 0.4495, 0.3062, 0.3835, 0.2805, 0.3636, 0.3149, 0.4545, 0.3149, 0.9907, 0.2987, 0.9308, 0.2773, 0.9091, 0.3149, 1.0, 0.3149, 0.4623, 0.3014, 0.4495, 0.3062, 0.4545, 0.3149, 0.09994, 0.2993, 0.08157, 0.2987, 0.09091, 0.3149, 0.6454, 0.2993, 0.6312, 0.306, 0.6364, 0.3149, 0.1631, 0.1899, 0.1108, 0.1919, 0.1364, 0.2362, 0.3916, 0.2059, 0.3413, 0.1962, 0.3182, 0.2362, 0.4091, 0.2362, 0.5291, 0.2865, 0.4623, 0.3014, 0.4545, 0.3149, 0.5455, 0.3149, 0.1692, 0.2931, 0.09994, 0.2993, 0.09091, 0.3149, 0.1818, 0.3149, 0.719, 0.3149, 0.6454, 0.2993, 0.6364, 0.3149, 0.2529, 0.1918, 0.2033, 0.1947, 0.2273, 0.2362, 0.7983, 0.1919, 0.7427, 0.1842, 0.7727, 0.2362, 0.8868, 0.1961, 0.8423, 0.1993, 0.8636, 0.2362, 0.2033, 0.1947, 0.1631, 0.1899, 0.1364, 0.2362, 0.2273, 0.2362, 0.5555, 0.2975, 0.5291, 0.2865, 0.5455, 0.3149, 0.1926, 0.2962, 0.1692, 0.2931, 0.1818, 0.3149, 0.2529, 0.1918, 0.2892, 0.186, 0.2727, 0.1575, 0.7983, 0.1919, 0.8423, 0.1993, 0.8182, 0.1575, 0.7114, 0.1849, 0.6597, 0.1979, 0.6818, 0.2362, 0.9288, 0.1915, 0.8868, 0.1961, 0.8636, 0.2362, 0.9545, 0.2362, 0.6312, 0.306, 0.5555, 0.2975, 0.5455, 0.3149, 0.6364, 0.3149, 0.2537, 0.2819, 0.1926, 0.2962, 0.1818, 0.3149, 0.2727, 0.3149, 0.7908, 0.2675, 0.7288, 0.3149, 0.8182, 0.3149, 0.2948, 0.2766, 0.2537, 0.2819, 0.2727, 0.3149, 0.8411, 0.2752, 0.7908, 0.2675, 0.8182, 0.3149, 0.7427, 0.1842, 0.7114, 0.1849, 0.6818, 0.2362, 0.7727, 0.2362])
me_cube_002.materials.append(mat_treeleaf)
me_cube_002.materials.append(mat_treewood)
me_cube_002.use_remesh_preserve_volume = False
me_cube_002.use_remesh_preserve_attributes = False
me_cube_002.use_mirror_vertex_groups = False
me_cube_002.update()
me_cube_000 = bpy.data.meshes.new('Cube.000')
me_cube_000.from_pydata([(-0.2121, 0.3861, 1.834), (-0.2616, -0.3087, 3.747), (-0.2405, 0.4451, 2.485), (-0.2599, 0.3121, 3.747), (-0.2364, 0.3376, 3.149), (0.3617, -0.3087, 3.747), (-0.1985, -0.3348, 3.133), (0.3657, 0.3121, 3.747), (-0.6024, -0.5334, -0.02018), (-0.5909, 0.6174, -0.01654), (0.5589, 0.6195, -0.01769), (0.5433, -0.5291, -0.02262), (-0.296, -0.4401, 2.532), (-0.5841, -0.5358, 1.733), (-0.6089, -0.5361, 1.265), (-0.552, -0.3807, 0.5674), (-0.461, 0.569, 1.136), (-0.5736, 0.5584, 0.5994), (0.4082, 0.352, 3.137), (0.3816, 0.3504, 2.525), (0.2163, 0.2528, 1.831), (0.3572, 0.5168, 1.191), (0.3798, 0.5543, 0.6072), (0.3983, -0.284, 3.205), (0.4343, -0.3951, 2.534), (0.1777, -0.5343, 1.774), (0.4042, -0.497, 1.162), (0.3993, -0.3286, 0.5599), (0.1685, -0.05661, 3.307), (1.317, -1.109, 4.746), (-0.618, -1.946, 4.723), (-1.851, -0.02716, 4.722), (-0.6022, 1.763, 4.533), (1.654, 1.154, 4.557), (-0.2005, -1.869, 6.954), (-1.452, -1.202, 7.49), (-1.142, 1.336, 7.498), (0.6436, 1.839, 7.22), (1.125, -0.5002, 7.501), (-0.2844, -0.1834, 9.519), (-0.3489, -1.202, 3.644), (0.9809, -0.6801, 3.646), (0.3033, -2.053, 4.19), (1.944, -0.2598, 4.478), (1.039, 0.7262, 3.572), (-1.009, 0.1858, 3.47), (-1.553, -1.08, 4.15), (-0.05896, 0.9271, 3.569), (-1.526, 0.9818, 4.276), (0.6977, 1.743, 4.148), (1.194, -0.8489, 5.759), (1.866, 0.6624, 5.524), (-0.3383, -2.247, 5.463), (0.684, -1.95, 5.319), (-2.194, -0.6962, 5.881), (-1.28, -1.714, 5.603), (-1.274, 1.813, 5.631), (-2.193, 0.6738, 5.857), (1.351, 1.788, 5.513), (-0.08884, 2.158, 5.802), (0.5425, -1.478, 7.513), (-1.23, -1.899, 7.467), (-2.101, 0.1148, 8.084), (-0.291, 1.724, 7.707), (1.129, 0.9384, 7.367), (-0.5653, -1.389, 8.883), (0.8524, -0.1066, 8.878), (-1.059, -0.4231, 9.405), (-1.004, 0.6494, 9.07), (0.511, 1.189, 8.975), (1.024, -1.883, 7.328)], [], [(1, 3, 4), (4, 3, 7), (18, 7, 5), (23, 5, 1), (20, 19, 24), (7, 3, 1, 5), (11, 27, 15), (26, 14, 15), (24, 12, 13), (26, 25, 13), (20, 25, 26), (10, 22, 27), (24, 23, 6), (21, 26, 27), (18, 23, 24), (9, 17, 22), (16, 21, 22), (0, 20, 21), (2, 19, 20), (2, 4, 18), (15, 17, 9), (14, 16, 17), (14, 13, 0), (12, 2, 0), (12, 6, 4), (2, 12, 4), (13, 12, 0), (16, 14, 0), (15, 14, 17), (8, 15, 9), (19, 2, 18), (0, 2, 20), (16, 0, 21), (17, 16, 22), (10, 9, 22), (19, 18, 24), (22, 21, 27), (12, 24, 6), (11, 10, 27), (21, 20, 26), (14, 26, 13), (25, 24, 13), (27, 26, 15), (8, 11, 15), (25, 20, 24), (6, 23, 1), (23, 18, 5), (18, 4, 7), (6, 1, 4), (28, 41, 40), (29, 41, 43), (28, 40, 45), (28, 45, 47), (28, 47, 44), (29, 43, 50), (30, 42, 52), (31, 46, 54), (32, 48, 56), (33, 49, 58), (29, 50, 53), (30, 52, 55), (31, 54, 57), (32, 56, 59), (33, 58, 51), (34, 60, 65), (35, 61, 67), (36, 62, 68), (37, 63, 69), (38, 64, 66), (66, 69, 39), (66, 64, 69), (64, 37, 69), (69, 68, 39), (69, 63, 68), (63, 36, 68), (68, 67, 39), (68, 62, 67), (62, 35, 67), (67, 65, 39), (67, 61, 65), (61, 34, 65), (65, 66, 39), (65, 60, 66), (60, 38, 66), (51, 64, 38), (51, 58, 64), (58, 37, 64), (59, 63, 37), (59, 56, 63), (56, 36, 63), (57, 62, 36), (57, 54, 62), (54, 35, 62), (55, 61, 35), (55, 52, 61), (52, 34, 61), (53, 60, 34), (53, 50, 60), (60, 50, 70), (58, 59, 37), (58, 49, 59), (49, 32, 59), (56, 57, 36), (56, 48, 57), (48, 31, 57), (54, 55, 35), (54, 46, 55), (46, 30, 55), (52, 53, 34), (52, 42, 53), (42, 29, 53), (50, 51, 38), (50, 43, 51), (43, 33, 51), (44, 49, 33), (44, 47, 49), (47, 32, 49), (47, 48, 32), (47, 45, 48), (45, 31, 48), (45, 46, 31), (45, 40, 46), (40, 30, 46), (43, 44, 33), (43, 41, 44), (41, 28, 44), (40, 42, 30), (40, 41, 42), (41, 29, 42), (38, 60, 70), (50, 38, 70)])
me_cube_000.polygons.foreach_set('material_index', [1, 1, 1, 1, 1, 1, 1, 1, 1, 1, 1, 1, 1, 1, 1, 1, 1, 1, 1, 1, 1, 1, 1, 1, 1, 1, 1, 1, 1, 1, 1, 1, 1, 1, 1, 1, 1, 1, 1, 1, 1, 1, 1, 1, 1, 1, 1, 1, 1, 0, 0, 0, 0, 0, 0, 0, 0, 0, 0, 0, 0, 0, 0, 0, 0, 0, 0, 0, 0, 0, 0, 0, 0, 0, 0, 0, 0, 0, 0, 0, 0, 0, 0, 0, 0, 0, 0, 0, 0, 0, 0, 0, 0, 0, 0, 0, 0, 0, 0, 0, 0, 0, 0, 0, 0, 0, 0, 0, 0, 0, 0, 0, 0, 0, 0, 0, 0, 0, 0, 0, 0, 0, 0, 0, 0, 0, 0, 0, 0, 0, 0])
_uv = me_cube_000.uv_layers.new(name='UVMap')
_uv.uv.foreach_set('vector', [0.625, 0.0, 0.625, 0.25, 0.6042, 0.25, 0.6042, 0.25, 0.625, 0.25, 0.625, 0.5, 0.6042, 0.5, 0.625, 0.5, 0.625, 0.75, 0.6042, 0.75, 0.625, 0.75, 0.625, 1.0, 0.5625, 0.5, 0.5833, 0.5, 0.5833, 0.75, 0.625, 0.5, 0.875, 0.5, 0.875, 0.75, 0.625, 0.75, 0.5, 0.75, 0.5208, 0.75, 0.5208, 1.0, 0.5417, 0.75, 0.5417, 1.0, 0.5208, 1.0, 0.5833, 0.75, 0.5833, 1.0, 0.5625, 1.0, 0.5417, 0.75, 0.5625, 0.75, 0.5625, 1.0, 0.5625, 0.5, 0.5625, 0.75, 0.5417, 0.75, 0.5, 0.5, 0.5208, 0.5, 0.5208, 0.75, 0.5833, 0.75, 0.6042, 0.75, 0.6042, 1.0, 0.5417, 0.5, 0.5417, 0.75, 0.5208, 0.75, 0.6042, 0.5, 0.6042, 0.75, 0.5833, 0.75, 0.5, 0.25, 0.5208, 0.25, 0.5208, 0.5, 0.5417, 0.25, 0.5417, 0.5, 0.5208, 0.5, 0.5625, 0.25, 0.5625, 0.5, 0.5417, 0.5, 0.5833, 0.25, 0.5833, 0.5, 0.5625, 0.5, 0.5833, 0.25, 0.6042, 0.25, 0.6042, 0.5, 0.5208, 0.0, 0.5208, 0.25, 0.5, 0.25, 0.5417, 0.0, 0.5417, 0.25, 0.5208, 0.25, 0.5417, 0.0, 0.5625, 0.0, 0.5625, 0.25, 0.5833, 0.0, 0.5833, 0.25, 0.5625, 0.25, 0.5833, 0.0, 0.6042, 0.0, 0.6042, 0.25, 0.5833, 0.25, 0.5833, 0.0, 0.6042, 0.25, 0.5625, 0.0, 0.5833, 0.0, 0.5625, 0.25, 0.5417, 0.25, 0.5417, 0.0, 0.5625, 0.25, 0.5208, 0.0, 0.5417, 0.0, 0.5208, 0.25, 0.5, 0.0, 0.5208, 0.0, 0.5, 0.25, 0.5833, 0.5, 0.5833, 0.25, 0.6042, 0.5, 0.5625, 0.25, 0.5833, 0.25, 0.5625, 0.5, 0.5417, 0.25, 0.5625, 0.25, 0.5417, 0.5, 0.5208, 0.25, 0.5417, 0.25, 0.5208, 0.5, 0.5, 0.5, 0.5, 0.25, 0.5208, 0.5, 0.5833, 0.5, 0.6042, 0.5, 0.5833, 0.75, 0.5208, 0.5, 0.5417, 0.5, 0.5208, 0.75, 0.5833, 1.0, 0.5833, 0.75, 0.6042, 1.0, 0.5, 0.75, 0.5, 0.5, 0.5208, 0.75, 0.5417, 0.5, 0.5625, 0.5, 0.5417, 0.75, 0.5417, 1.0, 0.5417, 0.75, 0.5625, 1.0, 0.5625, 0.75, 0.5833, 0.75, 0.5625, 1.0, 0.5208, 0.75, 0.5417, 0.75, 0.5208, 1.0, 0.5, 1.0, 0.5, 0.75, 0.5208, 1.0, 0.5625, 0.75, 0.5625, 0.5, 0.5833, 0.75, 0.6042, 1.0, 0.6042, 0.75, 0.625, 1.0, 0.6042, 0.75, 0.6042, 0.5, 0.625, 0.75, 0.6042, 0.5, 0.6042, 0.25, 0.625, 0.5, 0.6042, 0.0, 0.625, 0.0, 0.6042, 0.25, 0.8182, 0.0, 0.7727, 0.07873, 0.8636, 0.07873, 0.7273, 0.1575, 0.6818, 0.07873, 0.6364, 0.1575, 0.09091, 0.0, 0.04545, 0.07873, 0.1364, 0.07873, 0.2727, 0.0, 0.2273, 0.07873, 0.3182, 0.07873, 0.4545, 0.0, 0.4091, 0.07873, 0.5, 0.07873, 0.7273, 0.1575, 0.6364, 0.1575, 0.6818, 0.2362, 0.9091, 0.1575, 0.8182, 0.1575, 0.8636, 0.2362, 0.1818, 0.1575, 0.09091, 0.1575, 0.1364, 0.2362, 0.3636, 0.1575, 0.2727, 0.1575, 0.3182, 0.2362, 0.5455, 0.1575, 0.4545, 0.1575, 0.5, 0.2362, 0.7273, 0.1575, 0.6818, 0.2362, 0.7727, 0.2362, 0.9091, 0.1575, 0.8636, 0.2362, 0.9545, 0.2362, 0.1818, 0.1575, 0.1364, 0.2362, 0.2273, 0.2362, 0.3636, 0.1575, 0.3182, 0.2362, 0.4091, 0.2362, 0.5455, 0.1575, 0.5, 0.2362, 0.5909, 0.2362, 0.8182, 0.3149, 0.7273, 0.3149, 0.7727, 0.3937, 1.0, 0.3149, 0.9091, 0.3149, 0.9545, 0.3937, 0.2727, 0.3149, 0.1818, 0.3149, 0.2273, 0.3937, 0.4545, 0.3149, 0.3636, 0.3149, 0.4091, 0.3937, 0.6364, 0.3149, 0.5455, 0.3149, 0.5909, 0.3937, 0.5909, 0.3937, 0.5, 0.3937, 0.5455, 0.4724, 0.5909, 0.3937, 0.5455, 0.3149, 0.5, 0.3937, 0.5455, 0.3149, 0.4545, 0.3149, 0.5, 0.3937, 0.4091, 0.3937, 0.3182, 0.3937, 0.3636, 0.4724, 0.4091, 0.3937, 0.3636, 0.3149, 0.3182, 0.3937, 0.3636, 0.3149, 0.2727, 0.3149, 0.3182, 0.3937, 0.2273, 0.3937, 0.1364, 0.3937, 0.1818, 0.4724, 0.2273, 0.3937, 0.1818, 0.3149, 0.1364, 0.3937, 0.1818, 0.3149, 0.09091, 0.3149, 0.1364, 0.3937, 0.9545, 0.3937, 0.8636, 0.3937, 0.9091, 0.4724, 0.9545, 0.3937, 0.9091, 0.3149, 0.8636, 0.3937, 0.9091, 0.3149, 0.8182, 0.3149, 0.8636, 0.3937, 0.7727, 0.3937, 0.6818, 0.3937, 0.7273, 0.4724, 0.7727, 0.3937, 0.7273, 0.3149, 0.6818, 0.3937, 0.7273, 0.3149, 0.6364, 0.3149, 0.6818, 0.3937, 0.5909, 0.2362, 0.5455, 0.3149, 0.6364, 0.3149, 0.5909, 0.2362, 0.5, 0.2362, 0.5455, 0.3149, 0.5, 0.2362, 0.4545, 0.3149, 0.5455, 0.3149, 0.4091, 0.2362, 0.3636, 0.3149, 0.4545, 0.3149, 0.4091, 0.2362, 0.3182, 0.2362, 0.3636, 0.3149, 0.3182, 0.2362, 0.2727, 0.3149, 0.3636, 0.3149, 0.2273, 0.2362, 0.1818, 0.3149, 0.2727, 0.3149, 0.2273, 0.2362, 0.1364, 0.2362, 0.1818, 0.3149, 0.1364, 0.2362, 0.09091, 0.3149, 0.1818, 0.3149, 0.9545, 0.2362, 0.9091, 0.3149, 1.0, 0.3149, 0.9545, 0.2362, 0.8636, 0.2362, 0.9091, 0.3149, 0.8636, 0.2362, 0.8182, 0.3149, 0.9091, 0.3149, 0.7727, 0.2362, 0.7273, 0.3149, 0.8182, 0.3149, 0.7727, 0.2362, 0.6818, 0.2362, 0.7273, 0.3149, 0.7273, 0.3149, 0.6818, 0.2362, 0.7273, 0.3149, 0.5, 0.2362, 0.4091, 0.2362, 0.4545, 0.3149, 0.5, 0.2362, 0.4545, 0.1575, 0.4091, 0.2362, 0.4545, 0.1575, 0.3636, 0.1575, 0.4091, 0.2362, 0.3182, 0.2362, 0.2273, 0.2362, 0.2727, 0.3149, 0.3182, 0.2362, 0.2727, 0.1575, 0.2273, 0.2362, 0.2727, 0.1575, 0.1818, 0.1575, 0.2273, 0.2362, 0.1364, 0.2362, 0.04545, 0.2362, 0.09091, 0.3149, 0.1364, 0.2362, 0.09091, 0.1575, 0.04545, 0.2362, 0.09091, 0.1575, 0.0, 0.1575, 0.04545, 0.2362, 0.8636, 0.2362, 0.7727, 0.2362, 0.8182, 0.3149, 0.8636, 0.2362, 0.8182, 0.1575, 0.7727, 0.2362, 0.8182, 0.1575, 0.7273, 0.1575, 0.7727, 0.2362, 0.6818, 0.2362, 0.5909, 0.2362, 0.6364, 0.3149, 0.6818, 0.2362, 0.6364, 0.1575, 0.5909, 0.2362, 0.6364, 0.1575, 0.5455, 0.1575, 0.5909, 0.2362, 0.5, 0.07873, 0.4545, 0.1575, 0.5455, 0.1575, 0.5, 0.07873, 0.4091, 0.07873, 0.4545, 0.1575, 0.4091, 0.07873, 0.3636, 0.1575, 0.4545, 0.1575, 0.3182, 0.07873, 0.2727, 0.1575, 0.3636, 0.1575, 0.3182, 0.07873, 0.2273, 0.07873, 0.2727, 0.1575, 0.2273, 0.07873, 0.1818, 0.1575, 0.2727, 0.1575, 0.1364, 0.07873, 0.09091, 0.1575, 0.1818, 0.1575, 0.1364, 0.07873, 0.04545, 0.07873, 0.09091, 0.1575, 0.04545, 0.07873, 0.0, 0.1575, 0.09091, 0.1575, 0.6364, 0.1575, 0.5909, 0.07873, 0.5455, 0.1575, 0.6364, 0.1575, 0.6818, 0.07873, 0.5909, 0.07873, 0.6818, 0.07873, 0.6364, 0.0, 0.5909, 0.07873, 0.8636, 0.07873, 0.8182, 0.1575, 0.9091, 0.1575, 0.8636, 0.07873, 0.7727, 0.07873, 0.8182, 0.1575, 0.7727, 0.07873, 0.7273, 0.1575, 0.8182, 0.1575, 0.6364, 0.3149, 0.7273, 0.3149, 0.6364, 0.3149, 0.6818, 0.2362, 0.6364, 0.3149, 0.6818, 0.2362])
me_cube_000.materials.append(mat_treeleaf)
me_cube_000.materials.append(mat_treewood)
me_cube_000.use_remesh_preserve_volume = False
me_cube_000.use_remesh_preserve_attributes = False
me_cube_000.use_mirror_vertex_groups = False
me_cube_000.update()

# ---- objects
ob_tree_000 = bpy.data.objects.new('Tree.000', me_cube_001)
ob_tree_001 = bpy.data.objects.new('Tree.001', me_cube_002)
ob_tree_002 = bpy.data.objects.new('Tree.002', me_cube_000)

# ---- transforms, parenting, visibility, modifiers, constraints
ob_tree_000.location = (-3.027, 0.0, 0.0)
ob_tree_000.lineart.crease_threshold = 0.0
ob_tree_001.location = (2.287, 0.0, 0.0)
ob_tree_001.lineart.crease_threshold = 0.0
ob_tree_002.location = (7.787, 0.0, 0.0)
ob_tree_002.lineart.crease_threshold = 0.0

# ---- collection membership
scene.collection.objects.link(ob_tree_000)
scene.collection.objects.link(ob_tree_001)
scene.collection.objects.link(ob_tree_002)

# ---- scene / render settings (as saved in the file)
scene.frame_start = 1; scene.frame_end = 250; scene.frame_set(0)
scene.render.engine = 'CYCLES'
scene.cycles.use_denoising = False
scene.cycles.samples = 128
scene.cycles.sampling_pattern = 'TABULATED_SOBOL'
scene.cycles.use_adaptive_sampling = False
scene.cycles.use_light_tree = False
scene.view_settings.view_transform = 'Filmic'
bpy.context.view_layer.update()

# ---- added for rendering (the .blend has no active camera and no usable light): camera, sun
cam_auto = bpy.data.cameras.new('AutoCamera')
cam_auto.lens = 50.0
cam_auto.sensor_width = 36.0
cam_auto.clip_end = 1000.0
ob_auto_camera = bpy.data.objects.new('AutoCamera', cam_auto)
scene.collection.objects.link(ob_auto_camera)
ob_auto_camera.location = (19.3261, -20.7561, 18.4771)
ob_auto_camera.rotation_euler = (1.09748, -7.21219e-08, 0.694738)
scene.camera = ob_auto_camera
light_auto_sun = bpy.data.lights.new('AutoSun', 'SUN')
light_auto_sun.energy = 3.0
light_auto_sun.angle = 0.0523599
ob_auto_sun = bpy.data.objects.new('AutoSun', light_auto_sun)
scene.collection.objects.link(ob_auto_sun)
ob_auto_sun.rotation_euler = (0.872665, 0.174533, 0.523599)
bpy.context.view_layer.update()
